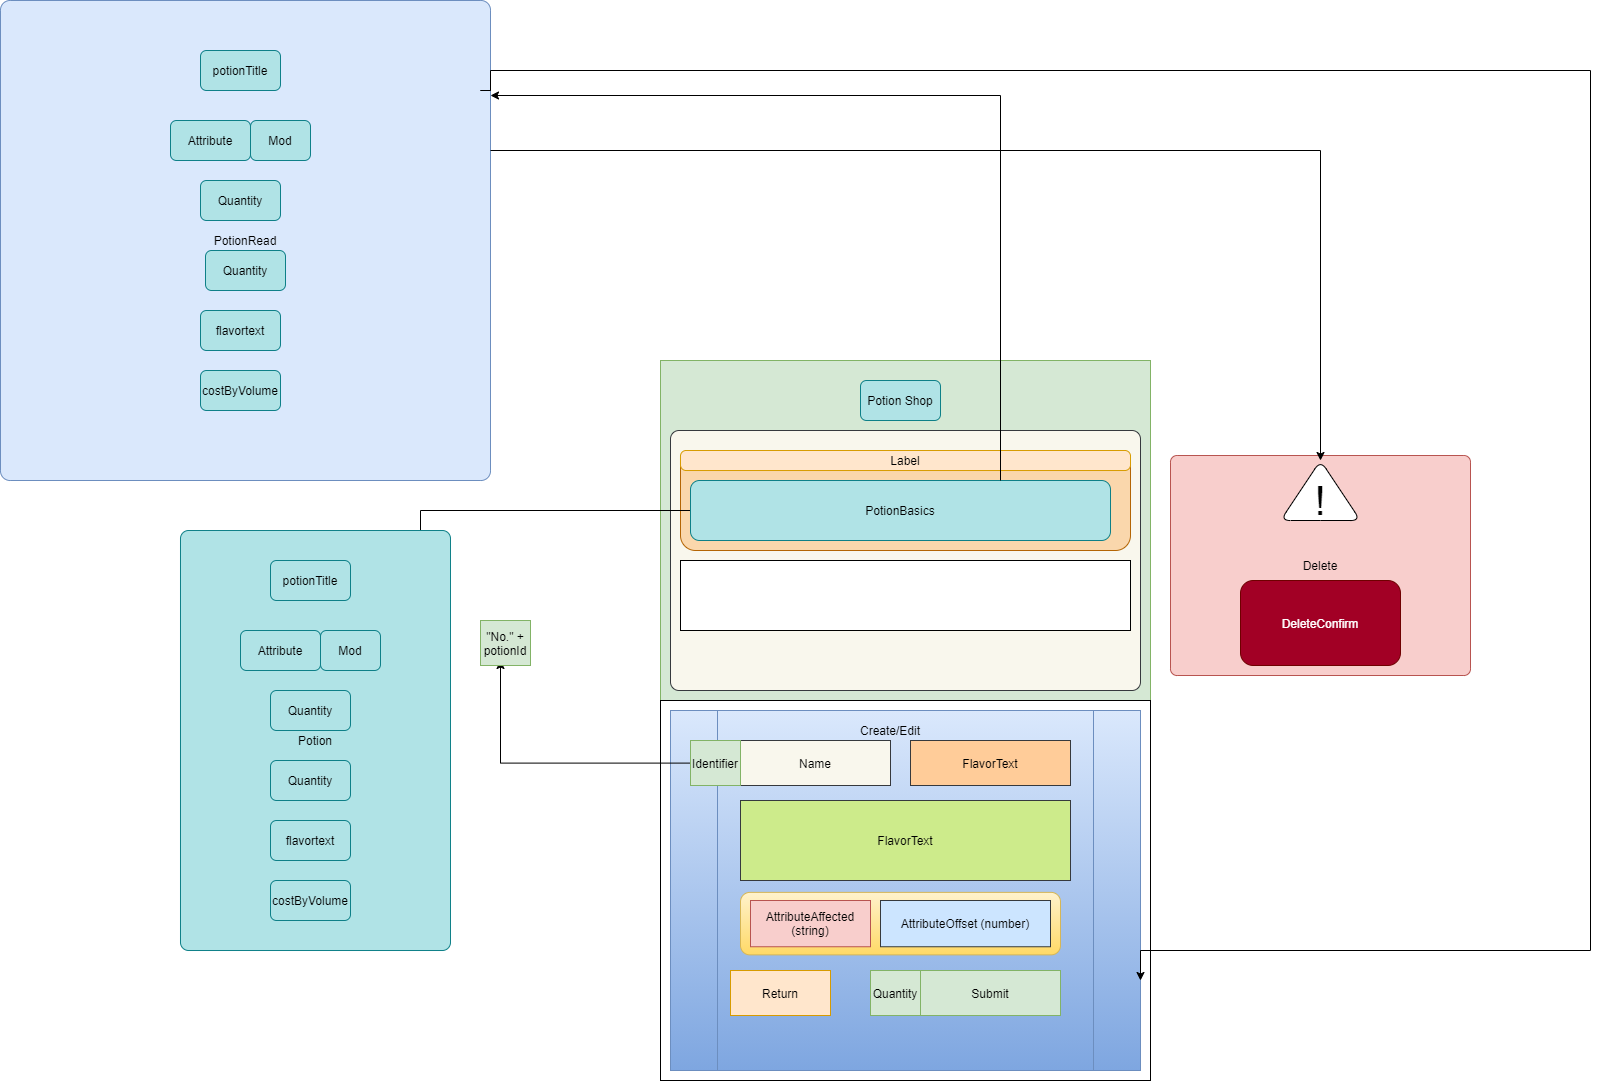

The diagram above was exported from draw.io. Its source (the exported page's mxGraphModel, read from the mxfile embedded in the PNG):
<mxGraphModel dx="3456" dy="2162" grid="1" gridSize="10" guides="1" tooltips="1" connect="1" arrows="1" fold="1" page="1" pageScale="1" pageWidth="850" pageHeight="1100" math="0" shadow="0">
  <root>
    <mxCell id="0" />
    <mxCell id="1" parent="0" />
    <mxCell id="5IvM-JeAhsUxn3K4Jtlh-2" value="" style="rounded=0;whiteSpace=wrap;html=1;fillColor=#d5e8d4;strokeColor=#82b366;" parent="1" vertex="1">
      <mxGeometry width="490" height="340" as="geometry" />
    </mxCell>
    <mxCell id="5IvM-JeAhsUxn3K4Jtlh-4" value="" style="rounded=1;whiteSpace=wrap;html=1;fillColor=#f9f7ed;strokeColor=#36393d;arcSize=17;absoluteArcSize=1;" parent="1" vertex="1">
      <mxGeometry x="10" y="70" width="470" height="260" as="geometry" />
    </mxCell>
    <mxCell id="5IvM-JeAhsUxn3K4Jtlh-5" value="" style="rounded=0;whiteSpace=wrap;html=1;" parent="1" vertex="1">
      <mxGeometry y="340" width="490" height="380" as="geometry" />
    </mxCell>
    <mxCell id="5IvM-JeAhsUxn3K4Jtlh-6" value="" style="endArrow=none;dashed=1;html=1;" parent="1" edge="1">
      <mxGeometry width="50" height="50" relative="1" as="geometry">
        <mxPoint x="400" y="450" as="sourcePoint" />
        <mxPoint x="450" y="400" as="targetPoint" />
      </mxGeometry>
    </mxCell>
    <mxCell id="5IvM-JeAhsUxn3K4Jtlh-10" value="" style="rounded=1;whiteSpace=wrap;html=1;align=left;fillColor=#fad7ac;strokeColor=#b46504;" parent="1" vertex="1">
      <mxGeometry x="20" y="90" width="450" height="100" as="geometry" />
    </mxCell>
    <mxCell id="5IvM-JeAhsUxn3K4Jtlh-14" value="" style="rounded=0;whiteSpace=wrap;html=1;" parent="1" vertex="1">
      <mxGeometry x="20" y="200" width="450" height="70" as="geometry" />
    </mxCell>
    <mxCell id="5IvM-JeAhsUxn3K4Jtlh-16" value="" style="shape=process;whiteSpace=wrap;html=1;backgroundOutline=1;fillColor=#dae8fc;strokeColor=#6c8ebf;gradientColor=#7ea6e0;" parent="1" vertex="1">
      <mxGeometry x="10" y="350" width="470" height="360" as="geometry" />
    </mxCell>
    <mxCell id="5IvM-JeAhsUxn3K4Jtlh-17" value="Delete" style="rounded=1;whiteSpace=wrap;html=1;comic=0;fillColor=#f8cecc;strokeColor=#b85450;arcSize=3;" parent="1" vertex="1">
      <mxGeometry x="510" y="95" width="300" height="220" as="geometry" />
    </mxCell>
    <mxCell id="5IvM-JeAhsUxn3K4Jtlh-23" value="Return" style="rounded=0;whiteSpace=wrap;html=1;fillColor=#ffe6cc;strokeColor=#d79b00;" parent="1" vertex="1">
      <mxGeometry x="70" y="610" width="100" height="45" as="geometry" />
    </mxCell>
    <mxCell id="5IvM-JeAhsUxn3K4Jtlh-24" value="Submit" style="rounded=0;whiteSpace=wrap;html=1;fillColor=#d5e8d4;strokeColor=#82b366;" parent="1" vertex="1">
      <mxGeometry x="260" y="610" width="140" height="45" as="geometry" />
    </mxCell>
    <mxCell id="5IvM-JeAhsUxn3K4Jtlh-27" value="Create/Edit" style="text;html=1;strokeColor=none;fillColor=none;align=center;verticalAlign=middle;whiteSpace=wrap;rounded=0;comic=0;" parent="1" vertex="1">
      <mxGeometry x="210" y="360" width="40" height="20" as="geometry" />
    </mxCell>
    <mxCell id="5IvM-JeAhsUxn3K4Jtlh-30" value="DeleteConfirm" style="rounded=1;whiteSpace=wrap;html=1;comic=0;fillColor=#a20025;strokeColor=#6F0000;fontColor=#ffffff;" parent="1" vertex="1">
      <mxGeometry x="580" y="220" width="160" height="85" as="geometry" />
    </mxCell>
    <mxCell id="5IvM-JeAhsUxn3K4Jtlh-31" value="Label&lt;span style=&quot;color: rgba(0 , 0 , 0 , 0) ; font-family: monospace ; font-size: 0px&quot;&gt;%3CmxGraphModel%3E%3Croot%3E%3CmxCell%20id%3D%220%22%2F%3E%3CmxCell%20id%3D%221%22%20parent%3D%220%22%2F%3E%3CmxCell%20id%3D%222%22%20value%3D%22Edit%26lt%3Bbr%26gt%3BButton%22%20style%3D%22rounded%3D0%3BwhiteSpace%3Dwrap%3Bhtml%3D1%3B%22%20vertex%3D%221%22%20parent%3D%221%22%3E%3CmxGeometry%20x%3D%22420%22%20y%3D%22110%22%20width%3D%2240%22%20height%3D%2240%22%20as%3D%22geometry%22%2F%3E%3C%2FmxCell%3E%3C%2Froot%3E%3C%2FmxGraphModel%3E&lt;/span&gt;" style="rounded=1;whiteSpace=wrap;html=1;fillColor=#ffe6cc;strokeColor=#d79b00;arcSize=28;" parent="1" vertex="1">
      <mxGeometry x="20" y="90" width="450" height="20" as="geometry" />
    </mxCell>
    <mxCell id="5IvM-JeAhsUxn3K4Jtlh-67" style="edgeStyle=orthogonalEdgeStyle;rounded=0;orthogonalLoop=1;jettySize=auto;html=1;entryX=1;entryY=0.5;entryDx=0;entryDy=0;" parent="1" source="5IvM-JeAhsUxn3K4Jtlh-32" edge="1">
      <mxGeometry relative="1" as="geometry">
        <mxPoint x="-280" y="350" as="targetPoint" />
        <Array as="points">
          <mxPoint x="-240" y="150" />
          <mxPoint x="-240" y="190" />
        </Array>
      </mxGeometry>
    </mxCell>
    <mxCell id="5IvM-JeAhsUxn3K4Jtlh-32" value="PotionBasics" style="rounded=1;whiteSpace=wrap;html=1;fillColor=#b0e3e6;strokeColor=#0e8088;" parent="1" vertex="1">
      <mxGeometry x="30" y="120" width="420" height="60" as="geometry" />
    </mxCell>
    <mxCell id="5IvM-JeAhsUxn3K4Jtlh-63" style="edgeStyle=orthogonalEdgeStyle;rounded=0;orthogonalLoop=1;jettySize=auto;html=1;" parent="1" target="5IvM-JeAhsUxn3K4Jtlh-64" edge="1">
      <mxGeometry relative="1" as="geometry">
        <mxPoint x="340" y="-160" as="targetPoint" />
        <Array as="points">
          <mxPoint x="340" y="-265" />
        </Array>
        <mxPoint x="340" y="120" as="sourcePoint" />
      </mxGeometry>
    </mxCell>
    <mxCell id="5IvM-JeAhsUxn3K4Jtlh-40" value="Name" style="rounded=0;whiteSpace=wrap;html=1;fillColor=#f9f7ed;strokeColor=#36393d;" parent="1" vertex="1">
      <mxGeometry x="80" y="380" width="150" height="45" as="geometry" />
    </mxCell>
    <mxCell id="5IvM-JeAhsUxn3K4Jtlh-44" value="" style="rounded=1;whiteSpace=wrap;html=1;gradientColor=#ffd966;fillColor=#fff2cc;strokeColor=#d6b656;" parent="1" vertex="1">
      <mxGeometry x="80" y="531.88" width="320" height="62.5" as="geometry" />
    </mxCell>
    <mxCell id="5IvM-JeAhsUxn3K4Jtlh-46" value="AttributeAffected (string)" style="rounded=0;whiteSpace=wrap;html=1;fillColor=#f8cecc;strokeColor=#b85450;" parent="1" vertex="1">
      <mxGeometry x="90" y="540" width="120" height="46.25" as="geometry" />
    </mxCell>
    <mxCell id="5IvM-JeAhsUxn3K4Jtlh-47" value="AttributeOffset (number)" style="rounded=0;whiteSpace=wrap;html=1;fillColor=#cce5ff;strokeColor=#36393d;" parent="1" vertex="1">
      <mxGeometry x="220" y="540" width="170" height="46.25" as="geometry" />
    </mxCell>
    <mxCell id="5IvM-JeAhsUxn3K4Jtlh-48" value="FlavorText" style="rounded=0;whiteSpace=wrap;html=1;fillColor=#ffcc99;strokeColor=#36393d;" parent="1" vertex="1">
      <mxGeometry x="250" y="380" width="160" height="45" as="geometry" />
    </mxCell>
    <mxCell id="5IvM-JeAhsUxn3K4Jtlh-50" value="FlavorText" style="rounded=0;whiteSpace=wrap;html=1;fillColor=#cdeb8b;strokeColor=#36393d;" parent="1" vertex="1">
      <mxGeometry x="80" y="440" width="330" height="80" as="geometry" />
    </mxCell>
    <mxCell id="5IvM-JeAhsUxn3K4Jtlh-57" value="" style="triangle;whiteSpace=wrap;html=1;rounded=1;comic=0;gradientColor=none;rotation=-90;" parent="1" vertex="1">
      <mxGeometry x="630" y="90" width="60" height="80" as="geometry" />
    </mxCell>
    <mxCell id="5IvM-JeAhsUxn3K4Jtlh-56" value="&lt;font style=&quot;font-size: 40px&quot;&gt;!&lt;/font&gt;" style="text;html=1;strokeColor=none;fillColor=none;align=center;verticalAlign=middle;whiteSpace=wrap;rounded=0;comic=0;" parent="1" vertex="1">
      <mxGeometry x="640" y="130" width="40" height="20" as="geometry" />
    </mxCell>
    <mxCell id="5IvM-JeAhsUxn3K4Jtlh-59" value="Quantity" style="rounded=0;whiteSpace=wrap;html=1;fillColor=#d5e8d4;strokeColor=#82b366;" parent="1" vertex="1">
      <mxGeometry x="210" y="610" width="50" height="45" as="geometry" />
    </mxCell>
    <mxCell id="5IvM-JeAhsUxn3K4Jtlh-61" style="edgeStyle=orthogonalEdgeStyle;rounded=0;orthogonalLoop=1;jettySize=auto;html=1;" parent="1" source="5IvM-JeAhsUxn3K4Jtlh-60" edge="1">
      <mxGeometry relative="1" as="geometry">
        <mxPoint x="-160" y="300" as="targetPoint" />
      </mxGeometry>
    </mxCell>
    <mxCell id="5IvM-JeAhsUxn3K4Jtlh-60" value="Identifier" style="rounded=0;whiteSpace=wrap;html=1;fillColor=#d5e8d4;strokeColor=#82b366;" parent="1" vertex="1">
      <mxGeometry x="30" y="380" width="50" height="45" as="geometry" />
    </mxCell>
    <mxCell id="5IvM-JeAhsUxn3K4Jtlh-62" value="&quot;No.&quot; + potionId" style="rounded=0;whiteSpace=wrap;html=1;fillColor=#d5e8d4;strokeColor=#82b366;" parent="1" vertex="1">
      <mxGeometry x="-180" y="260" width="50" height="45" as="geometry" />
    </mxCell>
    <mxCell id="5IvM-JeAhsUxn3K4Jtlh-64" value="PotionRead" style="rounded=1;whiteSpace=wrap;html=1;fillColor=#dae8fc;strokeColor=#6c8ebf;arcSize=2;" parent="1" vertex="1">
      <mxGeometry x="-660" y="-360" width="490" height="480" as="geometry" />
    </mxCell>
    <mxCell id="1FSB6wykPR9pM3K6OZkA-11" style="edgeStyle=orthogonalEdgeStyle;rounded=0;orthogonalLoop=1;jettySize=auto;html=1;entryX=1;entryY=0.5;entryDx=0;entryDy=0;" edge="1" parent="1" target="5IvM-JeAhsUxn3K4Jtlh-57">
      <mxGeometry relative="1" as="geometry">
        <mxPoint x="-170" y="-210" as="sourcePoint" />
        <Array as="points">
          <mxPoint x="660" y="-210" />
        </Array>
      </mxGeometry>
    </mxCell>
    <mxCell id="5IvM-JeAhsUxn3K4Jtlh-70" value="Potion" style="rounded=1;whiteSpace=wrap;html=1;fillColor=#b0e3e6;strokeColor=#0e8088;arcSize=3;" parent="1" vertex="1">
      <mxGeometry x="-480" y="170" width="270" height="420" as="geometry" />
    </mxCell>
    <mxCell id="5IvM-JeAhsUxn3K4Jtlh-72" value="potionTitle" style="rounded=1;whiteSpace=wrap;html=1;fillColor=#b0e3e6;strokeColor=#0e8088;" parent="1" vertex="1">
      <mxGeometry x="-390" y="200" width="80" height="40" as="geometry" />
    </mxCell>
    <mxCell id="5IvM-JeAhsUxn3K4Jtlh-73" value="Quantity" style="rounded=1;whiteSpace=wrap;html=1;fillColor=#b0e3e6;strokeColor=#0e8088;" parent="1" vertex="1">
      <mxGeometry x="-390" y="330" width="80" height="40" as="geometry" />
    </mxCell>
    <mxCell id="1FSB6wykPR9pM3K6OZkA-3" value="Attribute" style="rounded=1;whiteSpace=wrap;html=1;fillColor=#b0e3e6;strokeColor=#0e8088;" vertex="1" parent="1">
      <mxGeometry x="-420" y="270" width="80" height="40" as="geometry" />
    </mxCell>
    <mxCell id="1FSB6wykPR9pM3K6OZkA-4" value="Mod" style="rounded=1;whiteSpace=wrap;html=1;fillColor=#b0e3e6;strokeColor=#0e8088;" vertex="1" parent="1">
      <mxGeometry x="-340" y="270" width="60" height="40" as="geometry" />
    </mxCell>
    <mxCell id="1FSB6wykPR9pM3K6OZkA-5" value="Quantity" style="rounded=1;whiteSpace=wrap;html=1;fillColor=#b0e3e6;strokeColor=#0e8088;" vertex="1" parent="1">
      <mxGeometry x="-390" y="400" width="80" height="40" as="geometry" />
    </mxCell>
    <mxCell id="1FSB6wykPR9pM3K6OZkA-6" value="flavortext" style="rounded=1;whiteSpace=wrap;html=1;fillColor=#b0e3e6;strokeColor=#0e8088;" vertex="1" parent="1">
      <mxGeometry x="-390" y="460" width="80" height="40" as="geometry" />
    </mxCell>
    <mxCell id="1FSB6wykPR9pM3K6OZkA-7" value="costByVolume" style="rounded=1;whiteSpace=wrap;html=1;fillColor=#b0e3e6;strokeColor=#0e8088;" vertex="1" parent="1">
      <mxGeometry x="-390" y="520" width="80" height="40" as="geometry" />
    </mxCell>
    <mxCell id="1FSB6wykPR9pM3K6OZkA-9" value="Potion Shop" style="rounded=1;whiteSpace=wrap;html=1;fillColor=#b0e3e6;strokeColor=#0e8088;" vertex="1" parent="1">
      <mxGeometry x="200" y="20" width="80" height="40" as="geometry" />
    </mxCell>
    <mxCell id="1FSB6wykPR9pM3K6OZkA-12" value="potionTitle" style="rounded=1;whiteSpace=wrap;html=1;fillColor=#b0e3e6;strokeColor=#0e8088;" vertex="1" parent="1">
      <mxGeometry x="-460" y="-310" width="80" height="40" as="geometry" />
    </mxCell>
    <mxCell id="1FSB6wykPR9pM3K6OZkA-13" value="Quantity" style="rounded=1;whiteSpace=wrap;html=1;fillColor=#b0e3e6;strokeColor=#0e8088;" vertex="1" parent="1">
      <mxGeometry x="-460" y="-180" width="80" height="40" as="geometry" />
    </mxCell>
    <mxCell id="1FSB6wykPR9pM3K6OZkA-14" value="Attribute" style="rounded=1;whiteSpace=wrap;html=1;fillColor=#b0e3e6;strokeColor=#0e8088;" vertex="1" parent="1">
      <mxGeometry x="-490" y="-240" width="80" height="40" as="geometry" />
    </mxCell>
    <mxCell id="1FSB6wykPR9pM3K6OZkA-15" value="Mod" style="rounded=1;whiteSpace=wrap;html=1;fillColor=#b0e3e6;strokeColor=#0e8088;" vertex="1" parent="1">
      <mxGeometry x="-410" y="-240" width="60" height="40" as="geometry" />
    </mxCell>
    <mxCell id="1FSB6wykPR9pM3K6OZkA-16" value="Quantity" style="rounded=1;whiteSpace=wrap;html=1;fillColor=#b0e3e6;strokeColor=#0e8088;" vertex="1" parent="1">
      <mxGeometry x="-455" y="-110" width="80" height="40" as="geometry" />
    </mxCell>
    <mxCell id="1FSB6wykPR9pM3K6OZkA-17" value="flavortext" style="rounded=1;whiteSpace=wrap;html=1;fillColor=#b0e3e6;strokeColor=#0e8088;" vertex="1" parent="1">
      <mxGeometry x="-460" y="-50" width="80" height="40" as="geometry" />
    </mxCell>
    <mxCell id="1FSB6wykPR9pM3K6OZkA-18" value="costByVolume" style="rounded=1;whiteSpace=wrap;html=1;fillColor=#b0e3e6;strokeColor=#0e8088;" vertex="1" parent="1">
      <mxGeometry x="-460" y="10" width="80" height="40" as="geometry" />
    </mxCell>
    <mxCell id="1FSB6wykPR9pM3K6OZkA-22" style="edgeStyle=orthogonalEdgeStyle;rounded=0;orthogonalLoop=1;jettySize=auto;html=1;entryX=1;entryY=0.75;entryDx=0;entryDy=0;" edge="1" parent="1" target="5IvM-JeAhsUxn3K4Jtlh-16">
      <mxGeometry relative="1" as="geometry">
        <mxPoint x="880" y="600" as="targetPoint" />
        <mxPoint x="-170" y="-270" as="sourcePoint" />
        <Array as="points">
          <mxPoint x="-180" y="-270" />
          <mxPoint x="-170" y="-270" />
          <mxPoint x="-170" y="-290" />
          <mxPoint x="930" y="-290" />
          <mxPoint x="930" y="590" />
          <mxPoint x="480" y="590" />
        </Array>
      </mxGeometry>
    </mxCell>
  </root>
</mxGraphModel>